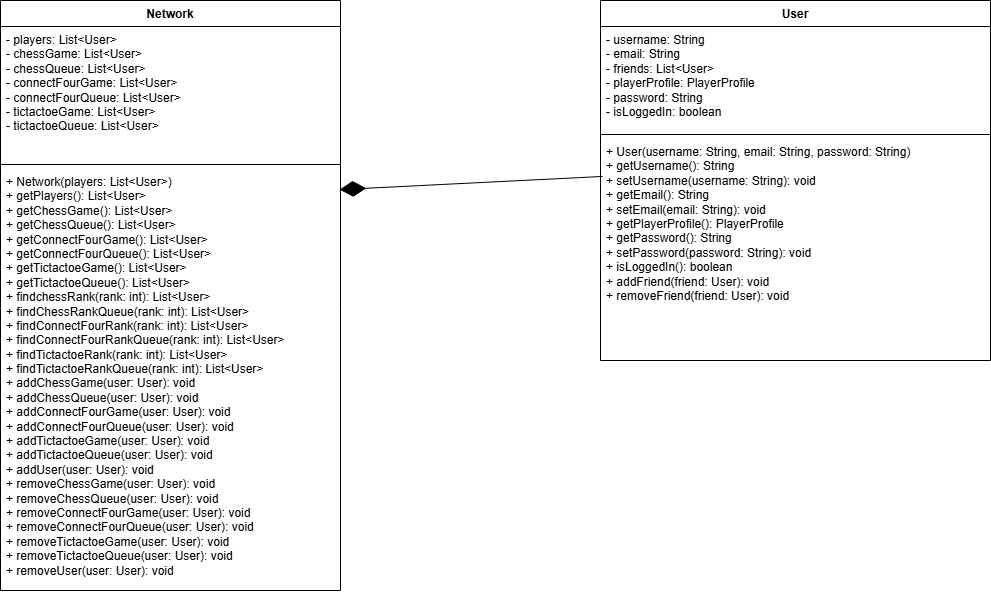

The diagram above was exported from draw.io. Its source (the exported page's mxGraphModel, read from the mxfile embedded in the PNG):
<mxGraphModel dx="752" dy="1096" grid="1" gridSize="10" guides="1" tooltips="1" connect="1" arrows="1" fold="1" page="1" pageScale="1" pageWidth="827" pageHeight="1169" math="0" shadow="0">
  <root>
    <mxCell id="WIyWlLk6GJQsqaUBKTNV-0" />
    <mxCell id="WIyWlLk6GJQsqaUBKTNV-1" parent="WIyWlLk6GJQsqaUBKTNV-0" />
    <mxCell id="IKVbtQY8q6OSacp8jE-y-4" value="Network" style="swimlane;fontStyle=1;align=center;verticalAlign=top;childLayout=stackLayout;horizontal=1;startSize=26;horizontalStack=0;resizeParent=1;resizeParentMax=0;resizeLast=0;collapsible=1;marginBottom=0;whiteSpace=wrap;html=1;" parent="WIyWlLk6GJQsqaUBKTNV-1" vertex="1">
      <mxGeometry x="20" y="150" width="340" height="590" as="geometry" />
    </mxCell>
    <mxCell id="IKVbtQY8q6OSacp8jE-y-5" value="- players: List&amp;lt;User&amp;gt;&lt;div&gt;- chessGame: List&amp;lt;User&amp;gt;&lt;/div&gt;&lt;div&gt;- chessQueue: List&amp;lt;User&amp;gt;&lt;/div&gt;&lt;div&gt;- connectFourGame: List&amp;lt;User&amp;gt;&lt;/div&gt;&lt;div&gt;- connectFourQueue: List&amp;lt;User&amp;gt;&lt;/div&gt;&lt;div&gt;- tictactoeGame: List&amp;lt;User&amp;gt;&lt;/div&gt;&lt;div&gt;- tictactoeQueue: List&amp;lt;User&amp;gt;&lt;/div&gt;" style="text;strokeColor=none;fillColor=none;align=left;verticalAlign=top;spacingLeft=4;spacingRight=4;overflow=hidden;rotatable=0;points=[[0,0.5],[1,0.5]];portConstraint=eastwest;whiteSpace=wrap;html=1;" parent="IKVbtQY8q6OSacp8jE-y-4" vertex="1">
      <mxGeometry y="26" width="340" height="134" as="geometry" />
    </mxCell>
    <mxCell id="IKVbtQY8q6OSacp8jE-y-6" value="" style="line;strokeWidth=1;fillColor=none;align=left;verticalAlign=middle;spacingTop=-1;spacingLeft=3;spacingRight=3;rotatable=0;labelPosition=right;points=[];portConstraint=eastwest;strokeColor=inherit;" parent="IKVbtQY8q6OSacp8jE-y-4" vertex="1">
      <mxGeometry y="160" width="340" height="8" as="geometry" />
    </mxCell>
    <mxCell id="IKVbtQY8q6OSacp8jE-y-7" value="&lt;div&gt;+ Network(players: List&amp;lt;User&amp;gt;)&lt;/div&gt;+ getPlayers(): List&amp;lt;User&amp;gt;&lt;div&gt;+ getChessGame(): List&amp;lt;User&amp;gt;&lt;/div&gt;&lt;div&gt;+ getChessQueue(): List&amp;lt;User&amp;gt;&lt;/div&gt;&lt;div&gt;+ getConnectFourGame(): List&amp;lt;User&amp;gt;&lt;/div&gt;&lt;div&gt;+ getConnectFourQueue(): List&amp;lt;User&amp;gt;&lt;/div&gt;&lt;div&gt;+ getTictactoeGame(): List&amp;lt;User&amp;gt;&lt;/div&gt;&lt;div&gt;+ getTictactoeQueue(): List&amp;lt;User&amp;gt;&lt;/div&gt;&lt;div&gt;+ findchessRank(rank: int): List&amp;lt;User&amp;gt;&lt;/div&gt;&lt;div&gt;+ findChessRankQueue(rank: int): List&amp;lt;User&amp;gt;&lt;/div&gt;&lt;div&gt;+ findConnectFourRank(rank: int): List&amp;lt;User&amp;gt;&lt;/div&gt;&lt;div&gt;+ findConnectFourRankQueue(rank: int): List&amp;lt;User&amp;gt;&lt;/div&gt;&lt;div&gt;+ findTictactoeRank(rank: int): List&amp;lt;User&amp;gt;&lt;/div&gt;&lt;div&gt;+ findTictactoeRankQueue(rank: int): List&amp;lt;User&amp;gt;&lt;/div&gt;&lt;div&gt;+ addChessGame(user: User): void&lt;/div&gt;&lt;div&gt;+ addChessQueue(user: User): void&lt;/div&gt;&lt;div&gt;+ addConnectFourGame(user: User): void&lt;/div&gt;&lt;div&gt;+ addConnectFourQueue(user: User): void&lt;/div&gt;&lt;div&gt;+ addTictactoeGame(user: User): void&lt;/div&gt;&lt;div&gt;+ addTictactoeQueue(user: User): void&lt;/div&gt;&lt;div&gt;+ addUser(user: User): void&lt;/div&gt;&lt;div&gt;+ removeChessGame(user: User): void&lt;/div&gt;&lt;div&gt;+ removeChessQueue(user: User): void&lt;/div&gt;&lt;div&gt;+ removeConnectFourGame(user: User): void&lt;/div&gt;&lt;div&gt;+ removeConnectFourQueue(user: User): void&lt;/div&gt;&lt;div&gt;+ removeTictactoeGame(user: User): void&lt;/div&gt;&lt;div&gt;+ removeTictactoeQueue(user: User): void&lt;/div&gt;&lt;div&gt;+ removeUser(user: User): void&lt;/div&gt;" style="text;strokeColor=none;fillColor=none;align=left;verticalAlign=top;spacingLeft=4;spacingRight=4;overflow=hidden;rotatable=0;points=[[0,0.5],[1,0.5]];portConstraint=eastwest;whiteSpace=wrap;html=1;" parent="IKVbtQY8q6OSacp8jE-y-4" vertex="1">
      <mxGeometry y="168" width="340" height="422" as="geometry" />
    </mxCell>
    <mxCell id="IKVbtQY8q6OSacp8jE-y-8" value="User" style="swimlane;fontStyle=1;align=center;verticalAlign=top;childLayout=stackLayout;horizontal=1;startSize=26;horizontalStack=0;resizeParent=1;resizeParentMax=0;resizeLast=0;collapsible=1;marginBottom=0;whiteSpace=wrap;html=1;" parent="WIyWlLk6GJQsqaUBKTNV-1" vertex="1">
      <mxGeometry x="620" y="150" width="390" height="360" as="geometry" />
    </mxCell>
    <mxCell id="IKVbtQY8q6OSacp8jE-y-9" value="&lt;div&gt;- username: String&lt;/div&gt;&lt;div&gt;- email: String&lt;/div&gt;&lt;div&gt;- friends: List&amp;lt;User&amp;gt;&lt;/div&gt;&lt;div&gt;&lt;span style=&quot;background-color: initial;&quot;&gt;- playerProfile: PlayerProfile&lt;/span&gt;&lt;/div&gt;&lt;div&gt;- password: String&lt;/div&gt;&lt;div&gt;- isLoggedIn: boolean&lt;/div&gt;" style="text;strokeColor=none;fillColor=none;align=left;verticalAlign=top;spacingLeft=4;spacingRight=4;overflow=hidden;rotatable=0;points=[[0,0.5],[1,0.5]];portConstraint=eastwest;whiteSpace=wrap;html=1;" parent="IKVbtQY8q6OSacp8jE-y-8" vertex="1">
      <mxGeometry y="26" width="390" height="104" as="geometry" />
    </mxCell>
    <mxCell id="IKVbtQY8q6OSacp8jE-y-10" value="" style="line;strokeWidth=1;fillColor=none;align=left;verticalAlign=middle;spacingTop=-1;spacingLeft=3;spacingRight=3;rotatable=0;labelPosition=right;points=[];portConstraint=eastwest;strokeColor=inherit;" parent="IKVbtQY8q6OSacp8jE-y-8" vertex="1">
      <mxGeometry y="130" width="390" height="8" as="geometry" />
    </mxCell>
    <mxCell id="IKVbtQY8q6OSacp8jE-y-11" value="+ User(username: String, email: String, password: String)&lt;div&gt;&lt;span style=&quot;background-color: initial;&quot;&gt;+ getUsername(): String&lt;/span&gt;&lt;/div&gt;&lt;div&gt;+ setUsername(username: String): void&lt;/div&gt;&lt;div&gt;+ getEmail(): String&lt;/div&gt;&lt;div&gt;+ setEmail(email: String): void&lt;/div&gt;&lt;div&gt;+ getPlayerProfile(): PlayerProfile&lt;/div&gt;&lt;div&gt;&lt;span style=&quot;background-color: initial;&quot;&gt;+ getPassword(): String&lt;/span&gt;&lt;/div&gt;&lt;div&gt;+ setPassword(password: String): void&lt;/div&gt;&lt;div&gt;+ isLoggedIn(): boolean&lt;/div&gt;&lt;div&gt;+ addFriend(friend: User): void&lt;/div&gt;&lt;div&gt;+ removeFriend(friend: User): void&lt;/div&gt;" style="text;strokeColor=none;fillColor=none;align=left;verticalAlign=top;spacingLeft=4;spacingRight=4;overflow=hidden;rotatable=0;points=[[0,0.5],[1,0.5]];portConstraint=eastwest;whiteSpace=wrap;html=1;" parent="IKVbtQY8q6OSacp8jE-y-8" vertex="1">
      <mxGeometry y="138" width="390" height="222" as="geometry" />
    </mxCell>
    <mxCell id="IKVbtQY8q6OSacp8jE-y-12" value="" style="endArrow=diamondThin;endFill=1;endSize=24;html=1;rounded=0;entryX=0.997;entryY=0.05;entryDx=0;entryDy=0;exitX=0.005;exitY=0.171;exitDx=0;exitDy=0;exitPerimeter=0;entryPerimeter=0;" parent="WIyWlLk6GJQsqaUBKTNV-1" source="IKVbtQY8q6OSacp8jE-y-11" target="IKVbtQY8q6OSacp8jE-y-7" edge="1">
      <mxGeometry width="160" relative="1" as="geometry">
        <mxPoint x="566" y="332" as="sourcePoint" />
        <mxPoint x="380" y="330" as="targetPoint" />
      </mxGeometry>
    </mxCell>
  </root>
</mxGraphModel>